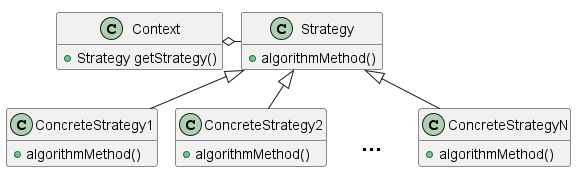

The diagram above was rendered by PlantUML. Its source (embedded in the PNG):
@startuml
!pragma layout smetana
hide fields
hide <<Hidden>> circle
skinparam ClassBorderColor<<Hidden>> Transparent
skinparam ClassBackgroundColor<<Hidden>> Transparent
skinparam ClassStereotypeFontColor<<Hidden>> Transparent
skinparam ClassFontSize<<Hidden>> 24
skinparam ClassFontStyle<<Hidden>> bold
skinparam shadowing<<Hidden>> false
class Context {
    +Strategy getStrategy()
}
class Strategy {
    +algorithmMethod()
}
class ConcreteStrategy1 {
    +algorithmMethod()
}
class ConcreteStrategy2 {
    +algorithmMethod()
}
class "..." as ConcreteHidden
class ConcreteHidden <<Hidden>> {
}
class ConcreteStrategyN {
    +algorithmMethod()
}
Context o---r--- Strategy
Strategy <|-- ConcreteStrategy1
Strategy <|-- ConcreteStrategy2
Strategy <|-[hidden]- ConcreteHidden
Strategy <|-- ConcreteStrategyN
@enduml